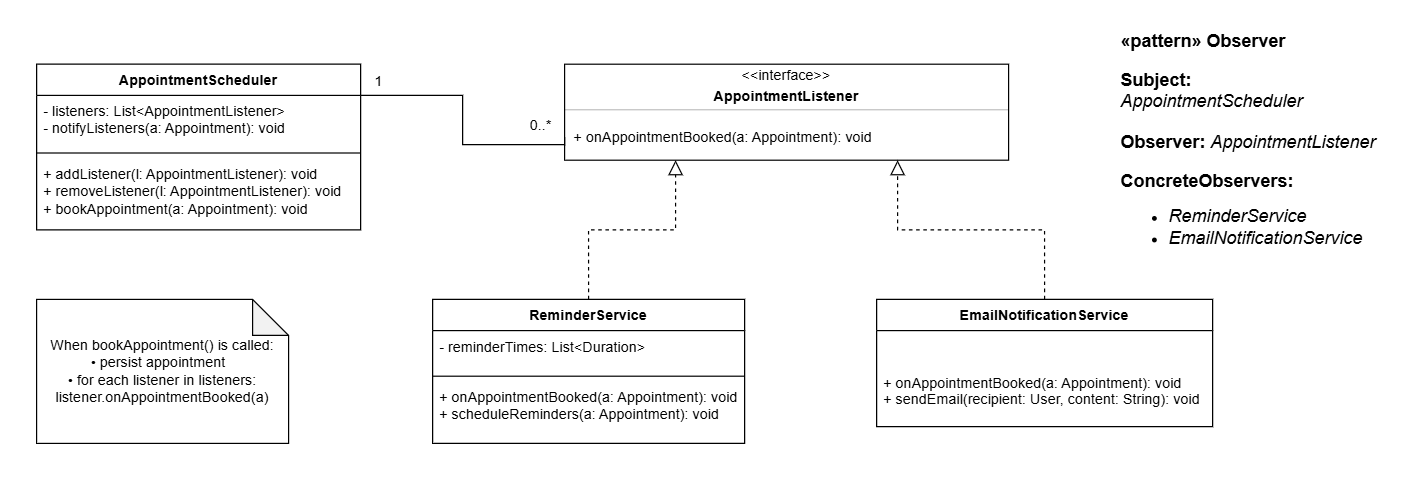

The diagram above was exported from draw.io. Its source (the exported page's mxGraphModel, read from the mxfile embedded in the PNG):
<mxGraphModel dx="807" dy="449" grid="1" gridSize="10" guides="1" tooltips="1" connect="1" arrows="1" fold="1" page="1" pageScale="1" pageWidth="583" pageHeight="413" math="0" shadow="0">
  <root>
    <mxCell id="0" />
    <mxCell id="1" parent="0" />
    <mxCell id="-7HkS8h8Ze4CgvBy-Wks-2" value="AppointmentScheduler" style="swimlane;fontStyle=1;align=center;verticalAlign=top;childLayout=stackLayout;horizontal=1;startSize=26;horizontalStack=0;resizeParent=1;resizeParentMax=0;resizeLast=0;collapsible=1;marginBottom=0;whiteSpace=wrap;html=1;" vertex="1" parent="1">
      <mxGeometry x="530" y="284" width="270" height="138" as="geometry" />
    </mxCell>
    <mxCell id="-7HkS8h8Ze4CgvBy-Wks-3" value="- listeners: List&amp;lt;AppointmentListener&amp;gt;&lt;div&gt;- notifyListeners(a: Appointment): void&lt;/div&gt;" style="text;strokeColor=none;fillColor=none;align=left;verticalAlign=top;spacingLeft=4;spacingRight=4;overflow=hidden;rotatable=0;points=[[0,0.5],[1,0.5]];portConstraint=eastwest;whiteSpace=wrap;html=1;" vertex="1" parent="-7HkS8h8Ze4CgvBy-Wks-2">
      <mxGeometry y="26" width="270" height="44" as="geometry" />
    </mxCell>
    <mxCell id="-7HkS8h8Ze4CgvBy-Wks-4" value="" style="line;strokeWidth=1;fillColor=none;align=left;verticalAlign=middle;spacingTop=-1;spacingLeft=3;spacingRight=3;rotatable=0;labelPosition=right;points=[];portConstraint=eastwest;strokeColor=inherit;" vertex="1" parent="-7HkS8h8Ze4CgvBy-Wks-2">
      <mxGeometry y="70" width="270" height="8" as="geometry" />
    </mxCell>
    <mxCell id="-7HkS8h8Ze4CgvBy-Wks-5" value="&lt;div&gt;+ addListener(l: AppointmentListener): void&lt;/div&gt;&lt;div&gt;+ removeListener(l: AppointmentListener): void&lt;/div&gt;&lt;div&gt;+ bookAppointment(a: Appointment): void&lt;/div&gt;" style="text;strokeColor=none;fillColor=none;align=left;verticalAlign=top;spacingLeft=4;spacingRight=4;overflow=hidden;rotatable=0;points=[[0,0.5],[1,0.5]];portConstraint=eastwest;whiteSpace=wrap;html=1;" vertex="1" parent="-7HkS8h8Ze4CgvBy-Wks-2">
      <mxGeometry y="78" width="270" height="60" as="geometry" />
    </mxCell>
    <mxCell id="-7HkS8h8Ze4CgvBy-Wks-42" style="edgeStyle=orthogonalEdgeStyle;rounded=0;orthogonalLoop=1;jettySize=auto;html=1;exitX=0.5;exitY=0;exitDx=0;exitDy=0;entryX=0.25;entryY=1;entryDx=0;entryDy=0;endArrow=block;endFill=0;dashed=1;endSize=10;" edge="1" parent="1" source="-7HkS8h8Ze4CgvBy-Wks-13" target="-7HkS8h8Ze4CgvBy-Wks-32">
      <mxGeometry relative="1" as="geometry" />
    </mxCell>
    <mxCell id="-7HkS8h8Ze4CgvBy-Wks-13" value="ReminderService" style="swimlane;fontStyle=1;align=center;verticalAlign=top;childLayout=stackLayout;horizontal=1;startSize=26;horizontalStack=0;resizeParent=1;resizeParentMax=0;resizeLast=0;collapsible=1;marginBottom=0;whiteSpace=wrap;html=1;" vertex="1" parent="1">
      <mxGeometry x="860" y="480" width="260" height="120" as="geometry" />
    </mxCell>
    <mxCell id="-7HkS8h8Ze4CgvBy-Wks-14" value="- reminderTimes: List&amp;lt;Duration&amp;gt;&amp;nbsp;" style="text;strokeColor=none;fillColor=none;align=left;verticalAlign=top;spacingLeft=4;spacingRight=4;overflow=hidden;rotatable=0;points=[[0,0.5],[1,0.5]];portConstraint=eastwest;whiteSpace=wrap;html=1;" vertex="1" parent="-7HkS8h8Ze4CgvBy-Wks-13">
      <mxGeometry y="26" width="260" height="34" as="geometry" />
    </mxCell>
    <mxCell id="-7HkS8h8Ze4CgvBy-Wks-15" value="" style="line;strokeWidth=1;fillColor=none;align=left;verticalAlign=middle;spacingTop=-1;spacingLeft=3;spacingRight=3;rotatable=0;labelPosition=right;points=[];portConstraint=eastwest;strokeColor=inherit;" vertex="1" parent="-7HkS8h8Ze4CgvBy-Wks-13">
      <mxGeometry y="60" width="260" height="8" as="geometry" />
    </mxCell>
    <mxCell id="-7HkS8h8Ze4CgvBy-Wks-16" value="&lt;div&gt;+ onAppointmentBooked(a: Appointment): void&lt;/div&gt;&lt;div&gt;+ scheduleReminders(a: Appointment): void&lt;/div&gt;" style="text;strokeColor=none;fillColor=none;align=left;verticalAlign=top;spacingLeft=4;spacingRight=4;overflow=hidden;rotatable=0;points=[[0,0.5],[1,0.5]];portConstraint=eastwest;whiteSpace=wrap;html=1;" vertex="1" parent="-7HkS8h8Ze4CgvBy-Wks-13">
      <mxGeometry y="68" width="260" height="52" as="geometry" />
    </mxCell>
    <mxCell id="-7HkS8h8Ze4CgvBy-Wks-28" value="" style="fontStyle=1;align=center;verticalAlign=middle;childLayout=stackLayout;horizontal=1;horizontalStack=0;resizeParent=1;resizeParentMax=0;resizeLast=0;marginBottom=0;" vertex="1" parent="1">
      <mxGeometry x="970" y="284" width="370" height="80" as="geometry" />
    </mxCell>
    <mxCell id="-7HkS8h8Ze4CgvBy-Wks-29" value="&amp;lt;&amp;lt;interface&amp;gt;&amp;gt;" style="html=1;align=center;spacing=0;verticalAlign=middle;strokeColor=none;fillColor=none;whiteSpace=wrap;" vertex="1" parent="-7HkS8h8Ze4CgvBy-Wks-28">
      <mxGeometry width="370" height="20" as="geometry" />
    </mxCell>
    <mxCell id="-7HkS8h8Ze4CgvBy-Wks-30" value="AppointmentListener" style="html=1;align=center;spacing=0;verticalAlign=middle;strokeColor=none;fillColor=none;whiteSpace=wrap;fontStyle=1;" vertex="1" parent="-7HkS8h8Ze4CgvBy-Wks-28">
      <mxGeometry y="20" width="370" height="14" as="geometry" />
    </mxCell>
    <mxCell id="-7HkS8h8Ze4CgvBy-Wks-31" value="" style="line;strokeWidth=0.25;fillColor=none;align=left;verticalAlign=middle;spacingTop=-1;spacingLeft=3;spacingRight=3;rotatable=0;labelPosition=right;points=[];portConstraint=eastwest;" vertex="1" parent="-7HkS8h8Ze4CgvBy-Wks-28">
      <mxGeometry y="34" width="370" height="8" as="geometry" />
    </mxCell>
    <mxCell id="-7HkS8h8Ze4CgvBy-Wks-32" value="+ onAppointmentBooked(a: Appointment): void" style="html=1;align=left;spacing=0;spacingLeft=8;verticalAlign=middle;strokeColor=none;fillColor=none;whiteSpace=wrap;" vertex="1" parent="-7HkS8h8Ze4CgvBy-Wks-28">
      <mxGeometry y="42" width="370" height="38" as="geometry" />
    </mxCell>
    <mxCell id="-7HkS8h8Ze4CgvBy-Wks-37" value="" style="group" vertex="1" connectable="0" parent="1">
      <mxGeometry x="1230" y="480" width="280" height="106" as="geometry" />
    </mxCell>
    <mxCell id="-7HkS8h8Ze4CgvBy-Wks-8" value="EmailNotificationService" style="swimlane;fontStyle=1;align=center;verticalAlign=top;childLayout=stackLayout;horizontal=1;startSize=26;horizontalStack=0;resizeParent=1;resizeParentMax=0;resizeLast=0;collapsible=1;marginBottom=0;whiteSpace=wrap;html=1;container=1;" vertex="1" parent="-7HkS8h8Ze4CgvBy-Wks-37">
      <mxGeometry width="280" height="106" as="geometry" />
    </mxCell>
    <mxCell id="-7HkS8h8Ze4CgvBy-Wks-10" value="" style="line;strokeWidth=1;fillColor=none;align=left;verticalAlign=middle;spacingTop=-1;spacingLeft=3;spacingRight=3;rotatable=0;labelPosition=right;points=[];portConstraint=eastwest;strokeColor=inherit;" vertex="1" parent="-7HkS8h8Ze4CgvBy-Wks-37">
      <mxGeometry y="26" width="280" height="44" as="geometry" />
    </mxCell>
    <mxCell id="-7HkS8h8Ze4CgvBy-Wks-11" value="&lt;div&gt;+ onAppointmentBooked(a: Appointment): void&lt;/div&gt;&lt;div&gt;+ sendEmail(recipient: User, content: String): void&lt;/div&gt;" style="text;strokeColor=none;fillColor=none;align=left;verticalAlign=top;spacingLeft=4;spacingRight=4;overflow=hidden;rotatable=0;points=[[0,0.5],[1,0.5]];portConstraint=eastwest;whiteSpace=wrap;html=1;" vertex="1" parent="-7HkS8h8Ze4CgvBy-Wks-37">
      <mxGeometry y="56" width="280" height="50" as="geometry" />
    </mxCell>
    <mxCell id="-7HkS8h8Ze4CgvBy-Wks-38" value="&lt;div&gt;When bookAppointment() is called:&lt;/div&gt;&lt;div&gt;• persist appointment&amp;nbsp;&amp;nbsp;&lt;/div&gt;&lt;div&gt;• for each listener in listeners: listener.onAppointmentBooked(a)&lt;/div&gt;" style="shape=note;whiteSpace=wrap;html=1;backgroundOutline=1;darkOpacity=0.05;" vertex="1" parent="1">
      <mxGeometry x="530" y="480" width="210" height="120" as="geometry" />
    </mxCell>
    <mxCell id="-7HkS8h8Ze4CgvBy-Wks-39" style="edgeStyle=orthogonalEdgeStyle;rounded=0;orthogonalLoop=1;jettySize=auto;html=1;entryX=0;entryY=0.5;entryDx=0;entryDy=0;endArrow=none;startFill=0;" edge="1" parent="1" target="-7HkS8h8Ze4CgvBy-Wks-32">
      <mxGeometry relative="1" as="geometry">
        <mxPoint x="800" y="310" as="sourcePoint" />
        <Array as="points">
          <mxPoint x="800" y="310" />
          <mxPoint x="885" y="310" />
          <mxPoint x="885" y="351" />
        </Array>
      </mxGeometry>
    </mxCell>
    <mxCell id="-7HkS8h8Ze4CgvBy-Wks-40" value="1" style="text;html=1;align=center;verticalAlign=middle;resizable=0;points=[];autosize=1;strokeColor=none;fillColor=none;" vertex="1" parent="1">
      <mxGeometry x="800" y="284" width="30" height="30" as="geometry" />
    </mxCell>
    <mxCell id="-7HkS8h8Ze4CgvBy-Wks-41" value="0..*" style="text;html=1;align=center;verticalAlign=middle;resizable=0;points=[];autosize=1;strokeColor=none;fillColor=none;" vertex="1" parent="1">
      <mxGeometry x="930" y="320" width="40" height="30" as="geometry" />
    </mxCell>
    <mxCell id="-7HkS8h8Ze4CgvBy-Wks-43" style="edgeStyle=orthogonalEdgeStyle;rounded=0;orthogonalLoop=1;jettySize=auto;html=1;exitX=0.5;exitY=0;exitDx=0;exitDy=0;entryX=0.75;entryY=1;entryDx=0;entryDy=0;dashed=1;endArrow=block;endFill=0;endSize=10;" edge="1" parent="1" source="-7HkS8h8Ze4CgvBy-Wks-8" target="-7HkS8h8Ze4CgvBy-Wks-32">
      <mxGeometry relative="1" as="geometry" />
    </mxCell>
    <mxCell id="-7HkS8h8Ze4CgvBy-Wks-46" value="&lt;div style=&quot;line-height: 130%;&quot;&gt;&lt;div style=&quot;text-align: left;&quot;&gt;&lt;span style=&quot;font-weight: bold; font-size: 15px;&quot;&gt;«pattern» Observer&lt;/span&gt;&lt;br style=&quot;padding: 0px; margin: 0px; font-size: 15px;&quot;&gt;&lt;br style=&quot;padding: 0px; margin: 0px; font-size: 15px;&quot;&gt;&lt;span style=&quot;font-weight: bold; font-size: 15px;&quot;&gt;Subject:&lt;/span&gt;&lt;br style=&quot;padding: 0px; margin: 0px; font-size: 15px;&quot;&gt;&lt;i&gt;&lt;span style=&quot;font-size: 15px;&quot;&gt;AppointmentScheduler&lt;/span&gt;&lt;br style=&quot;padding: 0px; margin: 0px; font-size: 15px;&quot;&gt;&lt;/i&gt;&lt;br style=&quot;padding: 0px; margin: 0px; font-size: 15px;&quot;&gt;&lt;span style=&quot;font-weight: bold; font-size: 15px;&quot;&gt;Observer: &lt;/span&gt;&lt;span style=&quot;font-size: 15px;&quot;&gt;&lt;i&gt;AppointmentListener&lt;/i&gt;&lt;/span&gt;&lt;br style=&quot;padding: 0px; margin: 0px; font-size: 15px;&quot;&gt;&lt;br style=&quot;padding: 0px; margin: 0px; font-size: 15px;&quot;&gt;&lt;span style=&quot;font-weight: bold; font-size: 15px;&quot;&gt;ConcreteObservers:&lt;/span&gt;&lt;br style=&quot;padding: 0px; margin: 0px; font-size: 15px;&quot;&gt;&lt;ul&gt;&lt;li&gt;&lt;i&gt;&lt;span style=&quot;font-size: 15px;&quot;&gt;ReminderService&lt;/span&gt;&lt;/i&gt;&lt;/li&gt;&lt;li&gt;&lt;i style=&quot;background-color: transparent; color: light-dark(rgb(0, 0, 0), rgb(255, 255, 255));&quot;&gt;&lt;span style=&quot;font-size: 15px;&quot;&gt;EmailNotificationService&lt;/span&gt;&lt;/i&gt;&lt;/li&gt;&lt;/ul&gt;&lt;/div&gt;&lt;div&gt;&lt;/div&gt;&lt;/div&gt;" style="text;html=1;align=center;verticalAlign=middle;whiteSpace=wrap;rounded=0;" vertex="1" parent="1">
      <mxGeometry x="1430" y="273" width="220" height="160" as="geometry" />
    </mxCell>
  </root>
</mxGraphModel>